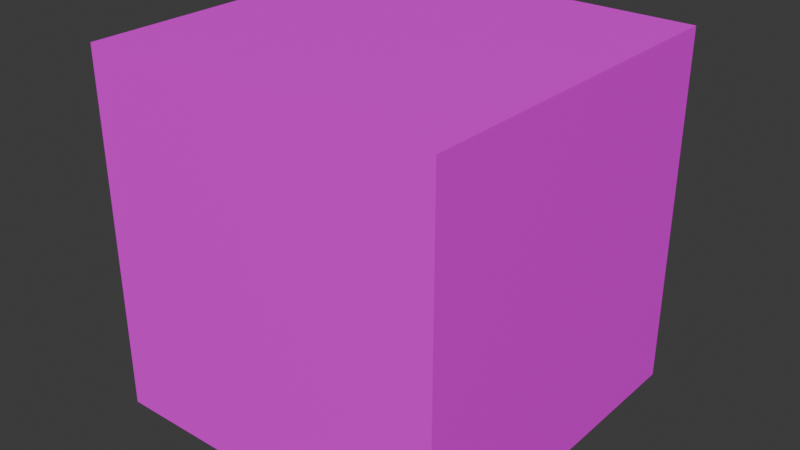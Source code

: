 # Source: testsrc.blend  (saved by Blender 4.4.30; exported with 4.5.12 LTS)
import bpy
from mathutils import Matrix  # noqa: F401  (used for matrix-valued properties, if any)

bpy.ops.wm.read_factory_settings(use_empty=True)
scene = bpy.context.scene
scene.name = 'Scene'

# ---- collections
col_collection = bpy.data.collections.new('Collection'); scene.collection.children.link(col_collection)

# ---- images (referenced by path relative to the original .blend; pixels are not part of the script)
import os
ASSET_DIR = os.environ.get("B2B_ASSET_DIR", "")  # directory of the original .blend (textures are referenced by path, not embedded)
HERE = os.path.dirname(os.path.abspath(__file__))  # packed textures are extracted next to this script under _unpacked/

def load_image(name, relpath, width, height, colorspace="sRGB"):
    """Load a texture the original file referenced (path relative to the .blend, or extracted next to this script)."""
    p = next((c for c in (os.path.join(HERE, relpath), os.path.join(ASSET_DIR, relpath)) if relpath and os.path.exists(c)), "")
    if p:
        img = bpy.data.images.load(p, check_existing=True)
        img.name = name
    else:  # same state as the original file: an image datablock whose file is absent (Cycles renders it pink)
        img = bpy.data.images.new(name, width, height)
        img.source = "FILE"
        img.filepath = "//" + (relpath or name)
    img.colorspace_settings.name = colorspace
    return img
img_fwwv_png = load_image('fwwv.png', 'fwwv.png', 1024, 1024, 'sRGB')

# ---- materials (node trees are filled in below, after node groups)
mat_material_001 = bpy.data.materials.new('Material.001')

# ---- material node trees
mat_material_001.use_nodes = True; mat_material_001.node_tree.nodes.clear()
_N = mat_material_001.node_tree.nodes; _L = mat_material_001.node_tree.links
n0 = _N.new('ShaderNodeBsdfPrincipled'); n0.name = 'Principled BSDF'; n0.location = (10, 300)
n1 = _N.new('ShaderNodeOutputMaterial'); n1.name = 'Material Output'; n1.location = (300, 300)
n2 = _N.new('ShaderNodeTexImage'); n2.name = 'Image Texture'; n2.location = (-448, 367)
n2.image = img_fwwv_png
_L.new(n0.outputs[0], n1.inputs[0])
_L.new(n2.outputs[0], n0.inputs[0])
n1.is_active_output = True

# ---- world
world_world = bpy.data.worlds.new('World'); scene.world = world_world
world_world.use_nodes = True; world_world.node_tree.nodes.clear()
_N = world_world.node_tree.nodes; _L = world_world.node_tree.links
n0 = _N.new('ShaderNodeOutputWorld'); n0.name = 'World Output'; n0.location = (300, 300)
n1 = _N.new('ShaderNodeBackground'); n1.name = 'Background'; n1.location = (10, 300)
n1.inputs[0].default_value = (0.05088, 0.05088, 0.05088, 1.0)
_L.new(n1.outputs[0], n0.inputs[0])
n0.is_active_output = True
world_world.color = (0.05088, 0.05088, 0.05088)
world_world.sun_shadow_jitter_overblur = 0.0

# ---- meshes
me_cube_002 = bpy.data.meshes.new('Cube.002')
me_cube_002.from_pydata([(-1.0, -1.0, -1.0), (-1.0, -1.0, 1.0), (-1.0, 1.0, -1.0), (-1.0, 1.0, 1.0), (1.0, -1.0, -1.0), (1.0, -1.0, 1.0), (1.0, 1.0, -1.0), (1.0, 1.0, 1.0)], [], [(0, 1, 3, 2), (2, 3, 7, 6), (6, 7, 5, 4), (4, 5, 1, 0), (2, 6, 4, 0), (7, 3, 1, 5)])
_uv = me_cube_002.uv_layers.new(name='UVMap')
_uv.uv.foreach_set('vector', [2.993, 0.005219, 2.993, 0.9948, 1.995, 0.9948, 1.995, 0.005219, 1.995, 0.005219, 1.995, 0.9948, 0.9979, 0.9948, 0.9979, 0.005219, 0.9979, 0.005219, 0.9979, 0.9948, 0.0006239, 0.9948, 0.0006239, 0.005219, 0.0006239, 0.005219, 0.0006239, 0.9948, -0.9967, 0.9948, -0.9967, 0.005219, 0.9979, -0.9843, 0.9979, 0.005219, 0.0006239, 0.005219, 0.0006239, -0.9843, 0.9979, 0.9948, 0.9979, 1.984, 0.0006239, 1.984, 0.0006239, 0.9948])
me_cube_002.materials.append(mat_material_001)
me_cube_002.update()

# ---- objects
ob_cube = bpy.data.objects.new('Cube', me_cube_002)

# ---- transforms, parenting, visibility, modifiers, constraints
ob_cube.location = (0.0, 0.0, 0.0)

# ---- collection membership
col_collection.objects.link(ob_cube)

# ---- scene / render settings (as saved in the file)
scene.frame_start = 1; scene.frame_end = 250; scene.frame_set(1)
scene.render.engine = 'BLENDER_EEVEE_NEXT'
bpy.context.view_layer.update()

# ---- added for rendering (the .blend has no active camera and no usable light): camera, sun
cam_auto = bpy.data.cameras.new('AutoCamera')
cam_auto.lens = 50.0
cam_auto.sensor_width = 36.0
cam_auto.clip_end = 1000.0
ob_auto_camera = bpy.data.objects.new('AutoCamera', cam_auto)
scene.collection.objects.link(ob_auto_camera)
ob_auto_camera.location = (3.20507, -3.84609, 2.56406)
ob_auto_camera.rotation_euler = (1.09748, -7.21219e-08, 0.694738)
scene.camera = ob_auto_camera
light_auto_sun = bpy.data.lights.new('AutoSun', 'SUN')
light_auto_sun.energy = 3.0
light_auto_sun.angle = 0.0523599
ob_auto_sun = bpy.data.objects.new('AutoSun', light_auto_sun)
scene.collection.objects.link(ob_auto_sun)
ob_auto_sun.rotation_euler = (0.872665, 0.174533, 0.523599)
bpy.context.view_layer.update()
